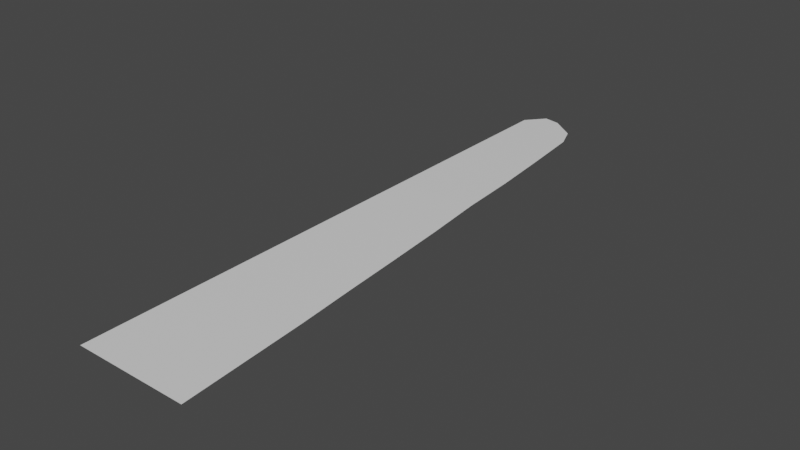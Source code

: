 # Source: PlayerTentacle1.blend  (saved by Blender 3.2.14; exported with 4.5.12 LTS)
import bpy
from mathutils import Matrix  # noqa: F401  (used for matrix-valued properties, if any)

bpy.ops.wm.read_factory_settings(use_empty=True)
scene = bpy.context.scene
scene.name = 'Scene'

# ---- collections
col_collection = bpy.data.collections.new('Collection'); scene.collection.children.link(col_collection)

# ---- materials (node trees are filled in below, after node groups)
mat_tentaclemat1 = bpy.data.materials.new('TentacleMat1')
mat_tentaclemat1.use_transparent_shadow = False

# ---- material node trees
mat_tentaclemat1.use_nodes = True; mat_tentaclemat1.node_tree.nodes.clear()
_N = mat_tentaclemat1.node_tree.nodes; _L = mat_tentaclemat1.node_tree.links
n0 = _N.new('ShaderNodeBsdfPrincipled'); n0.name = 'Principled BSDF'; n0.location = (10, 300)
n0.distribution = 'GGX'
n0.subsurface_method = 'RANDOM_WALK_SKIN'
n0.inputs[3].default_value = 1.45
n0.inputs[27].default_value = (0.0, 0.0, 0.0, 1.0)
n0.inputs[28].default_value = 1.0
n1 = _N.new('ShaderNodeOutputMaterial'); n1.name = 'Material Output'; n1.location = (300, 300)
_L.new(n0.outputs[0], n1.inputs[0])
n1.is_active_output = True

# ---- world
world_world = bpy.data.worlds.new('World'); scene.world = world_world
world_world.use_nodes = True; world_world.node_tree.nodes.clear()
_N = world_world.node_tree.nodes; _L = world_world.node_tree.links
n0 = _N.new('ShaderNodeOutputWorld'); n0.name = 'World Output'; n0.location = (300, 300)
n1 = _N.new('ShaderNodeBackground'); n1.name = 'Background'; n1.location = (10, 300)
n1.inputs[0].default_value = (0.05088, 0.05088, 0.05088, 1.0)
_L.new(n1.outputs[0], n0.inputs[0])
n0.is_active_output = True
world_world.color = (0.05088, 0.05088, 0.05088)
world_world.use_sun_shadow = False
world_world.sun_shadow_jitter_overblur = 0.0

# ---- meshes
me_plane = bpy.data.meshes.new('Plane')
me_plane.from_pydata([(0.25, -0.25, 3.775e-08), (-0.25, -0.25, -3.775e-08), (-0.1075, 2.376, 1.076e-08), (-0.1799, 2.39, -3.245e-08), (0.001002, 2.295, 1.895e-08), (0.03936, 2.196, 2.185e-08), (0.06821, 1.926, 2.402e-08), (0.09433, 1.656, 2.6e-08), (0.1133, 1.386, 0.00121), (0.1404, 1.116, 2.948e-08), (0.1641, 0.8463, 3.126e-08), (0.1863, 0.5763, 3.294e-08), (0.2104, 0.3063, 3.476e-08), (0.2297, 0.03628, 3.622e-08), (-0.25, 0.02273, -3.775e-08), (-0.25, 0.2955, -3.775e-08), (-0.25, 0.5682, -3.775e-08), (-0.25, 0.8409, -3.775e-08), (-0.25, 1.114, -3.775e-08), (-0.25, 1.386, -3.775e-08), (-0.25, 1.659, -3.775e-08), (-0.25, 1.932, -3.775e-08), (-0.25, 2.205, -3.775e-08), (-0.25, 2.306, -3.775e-08)], [], [(4, 23, 3, 2), (0, 1, 14, 13), (13, 14, 15, 12), (12, 15, 16, 11), (11, 16, 17, 10), (10, 17, 18, 9), (9, 18, 19, 8), (8, 19, 20, 7), (7, 20, 21, 6), (6, 21, 22, 5), (5, 22, 23, 4)])
_uv = me_plane.uv_layers.new(name='UVMap')
_uv.uv.foreach_set('vector', [0.9768, 0.5002, 0.9796, 0.4052, 1.001, 0.4317, 0.9974, 0.4591, 0.0006042, 0.5946, 0.0006042, 0.4052, 0.1039, 0.4052, 0.1091, 0.5869, 0.1091, 0.5869, 0.1039, 0.4052, 0.2072, 0.4052, 0.2113, 0.5796, 0.2113, 0.5796, 0.2072, 0.4052, 0.3105, 0.4052, 0.3136, 0.5705, 0.3136, 0.5705, 0.3105, 0.4052, 0.4139, 0.4052, 0.4159, 0.562, 0.4159, 0.562, 0.4139, 0.4052, 0.5172, 0.4052, 0.5182, 0.5531, 0.5182, 0.5531, 0.5172, 0.4052, 0.6205, 0.4052, 0.6205, 0.5428, 0.6205, 0.5428, 0.6205, 0.4052, 0.7238, 0.4052, 0.7228, 0.5356, 0.7228, 0.5356, 0.7238, 0.4052, 0.8271, 0.4052, 0.8251, 0.5257, 0.8251, 0.5257, 0.8271, 0.4052, 0.9304, 0.4052, 0.9274, 0.5148, 0.9274, 0.5148, 0.9304, 0.4052, 0.9796, 0.4052, 0.9768, 0.5002])
me_plane.materials.append(mat_tentaclemat1)
me_plane.update()

# ---- objects
ob_plane = bpy.data.objects.new('Plane', me_plane)

# ---- transforms, parenting, visibility, modifiers, constraints
ob_plane.location = (0.0, 0.0, 0.0)

# ---- collection membership
col_collection.objects.link(ob_plane)

# ---- scene / render settings (as saved in the file)
scene.frame_start = 1; scene.frame_end = 250; scene.frame_set(1)
scene.render.engine = 'BLENDER_EEVEE_NEXT'
scene.cycles.sampling_pattern = 'TABULATED_SOBOL'
scene.cycles.use_light_tree = False
scene.view_settings.view_transform = 'Filmic'
bpy.context.view_layer.update()

# ---- added for rendering (the .blend has no active camera and no usable light): camera, sun
cam_auto = bpy.data.cameras.new('AutoCamera')
cam_auto.lens = 50.0
cam_auto.sensor_width = 36.0
cam_auto.clip_end = 1000.0
ob_auto_camera = bpy.data.objects.new('AutoCamera', cam_auto)
scene.collection.objects.link(ob_auto_camera)
ob_auto_camera.location = (2.48582, -1.91309, 1.98926)
ob_auto_camera.rotation_euler = (1.09748, -7.21219e-08, 0.694738)
scene.camera = ob_auto_camera
light_auto_sun = bpy.data.lights.new('AutoSun', 'SUN')
light_auto_sun.energy = 3.0
light_auto_sun.angle = 0.0523599
ob_auto_sun = bpy.data.objects.new('AutoSun', light_auto_sun)
scene.collection.objects.link(ob_auto_sun)
ob_auto_sun.rotation_euler = (0.872665, 0.174533, 0.523599)
bpy.context.view_layer.update()
